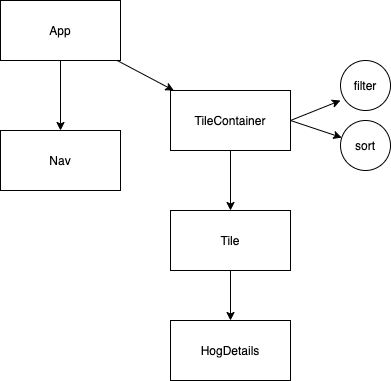

The diagram above was exported from draw.io. Its source (the exported page's mxGraphModel, read from the mxfile embedded in the PNG):
<mxGraphModel dx="678" dy="831" grid="1" gridSize="10" guides="1" tooltips="1" connect="1" arrows="1" fold="1" page="1" pageScale="1" pageWidth="850" pageHeight="1100" math="0" shadow="0">
  <root>
    <mxCell id="0" />
    <mxCell id="1" parent="0" />
    <mxCell id="3" style="edgeStyle=none;html=1;" parent="1" source="2" target="4" edge="1">
      <mxGeometry relative="1" as="geometry">
        <mxPoint x="570" y="210" as="targetPoint" />
      </mxGeometry>
    </mxCell>
    <mxCell id="8" style="edgeStyle=none;html=1;" parent="1" source="2" edge="1">
      <mxGeometry relative="1" as="geometry">
        <mxPoint x="400" y="220" as="targetPoint" />
      </mxGeometry>
    </mxCell>
    <mxCell id="2" value="App" style="rounded=0;whiteSpace=wrap;html=1;" parent="1" vertex="1">
      <mxGeometry x="340" y="90" width="120" height="60" as="geometry" />
    </mxCell>
    <mxCell id="5" style="edgeStyle=none;html=1;" parent="1" source="4" target="6" edge="1">
      <mxGeometry relative="1" as="geometry">
        <mxPoint x="570" y="310" as="targetPoint" />
      </mxGeometry>
    </mxCell>
    <mxCell id="17" style="edgeStyle=none;html=1;exitX=1;exitY=0.5;exitDx=0;exitDy=0;" edge="1" parent="1" source="4" target="12">
      <mxGeometry relative="1" as="geometry">
        <mxPoint x="660" y="220" as="targetPoint" />
      </mxGeometry>
    </mxCell>
    <mxCell id="18" style="edgeStyle=none;html=1;exitX=1;exitY=0.5;exitDx=0;exitDy=0;entryX=0;entryY=0.8;entryDx=0;entryDy=0;entryPerimeter=0;" edge="1" parent="1" source="4" target="11">
      <mxGeometry relative="1" as="geometry" />
    </mxCell>
    <mxCell id="4" value="TileContainer" style="rounded=0;whiteSpace=wrap;html=1;" parent="1" vertex="1">
      <mxGeometry x="510" y="180" width="120" height="60" as="geometry" />
    </mxCell>
    <mxCell id="10" style="edgeStyle=none;html=1;exitX=0.5;exitY=1;exitDx=0;exitDy=0;" parent="1" source="6" target="9" edge="1">
      <mxGeometry relative="1" as="geometry" />
    </mxCell>
    <mxCell id="6" value="Tile" style="rounded=0;whiteSpace=wrap;html=1;" parent="1" vertex="1">
      <mxGeometry x="510" y="300" width="120" height="60" as="geometry" />
    </mxCell>
    <mxCell id="7" value="Nav" style="rounded=0;whiteSpace=wrap;html=1;" parent="1" vertex="1">
      <mxGeometry x="340" y="220" width="120" height="60" as="geometry" />
    </mxCell>
    <mxCell id="9" value="HogDetails" style="rounded=0;whiteSpace=wrap;html=1;" parent="1" vertex="1">
      <mxGeometry x="510" y="410" width="120" height="60" as="geometry" />
    </mxCell>
    <mxCell id="11" value="filter" style="ellipse;whiteSpace=wrap;html=1;aspect=fixed;" vertex="1" parent="1">
      <mxGeometry x="680" y="150" width="50" height="50" as="geometry" />
    </mxCell>
    <mxCell id="12" value="sort" style="ellipse;whiteSpace=wrap;html=1;aspect=fixed;" vertex="1" parent="1">
      <mxGeometry x="680" y="210" width="50" height="50" as="geometry" />
    </mxCell>
  </root>
</mxGraphModel>